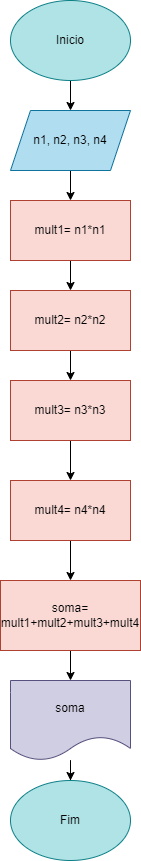

The diagram above was exported from draw.io. Its source (the exported page's mxGraphModel, read from the mxfile embedded in the PNG):
<mxGraphModel dx="1114" dy="616" grid="1" gridSize="10" guides="1" tooltips="1" connect="1" arrows="1" fold="1" page="1" pageScale="1" pageWidth="827" pageHeight="1169" math="0" shadow="0">
  <root>
    <mxCell id="0" />
    <mxCell id="1" parent="0" />
    <mxCell id="oaVSVERFKKB7v-UMiK7W-3" value="" style="edgeStyle=orthogonalEdgeStyle;rounded=0;orthogonalLoop=1;jettySize=auto;html=1;" edge="1" parent="1" source="oaVSVERFKKB7v-UMiK7W-1" target="oaVSVERFKKB7v-UMiK7W-2">
      <mxGeometry relative="1" as="geometry" />
    </mxCell>
    <mxCell id="oaVSVERFKKB7v-UMiK7W-1" value="Inicio" style="ellipse;whiteSpace=wrap;html=1;fillColor=#b0e3e6;strokeColor=#0e8088;" vertex="1" parent="1">
      <mxGeometry x="340" y="20" width="120" height="80" as="geometry" />
    </mxCell>
    <mxCell id="oaVSVERFKKB7v-UMiK7W-5" value="" style="edgeStyle=orthogonalEdgeStyle;rounded=0;orthogonalLoop=1;jettySize=auto;html=1;" edge="1" parent="1" source="oaVSVERFKKB7v-UMiK7W-2" target="oaVSVERFKKB7v-UMiK7W-4">
      <mxGeometry relative="1" as="geometry" />
    </mxCell>
    <mxCell id="oaVSVERFKKB7v-UMiK7W-2" value="n1, n2, n3, n4" style="shape=parallelogram;perimeter=parallelogramPerimeter;whiteSpace=wrap;html=1;fixedSize=1;fillColor=#b1ddf0;strokeColor=#10739e;" vertex="1" parent="1">
      <mxGeometry x="340" y="130" width="120" height="60" as="geometry" />
    </mxCell>
    <mxCell id="oaVSVERFKKB7v-UMiK7W-7" value="" style="edgeStyle=orthogonalEdgeStyle;rounded=0;orthogonalLoop=1;jettySize=auto;html=1;" edge="1" parent="1" source="oaVSVERFKKB7v-UMiK7W-4" target="oaVSVERFKKB7v-UMiK7W-6">
      <mxGeometry relative="1" as="geometry" />
    </mxCell>
    <mxCell id="oaVSVERFKKB7v-UMiK7W-4" value="mult1= n1*n1" style="whiteSpace=wrap;html=1;fillColor=#fad9d5;strokeColor=#ae4132;" vertex="1" parent="1">
      <mxGeometry x="340" y="220" width="120" height="60" as="geometry" />
    </mxCell>
    <mxCell id="oaVSVERFKKB7v-UMiK7W-9" value="" style="edgeStyle=orthogonalEdgeStyle;rounded=0;orthogonalLoop=1;jettySize=auto;html=1;" edge="1" parent="1" source="oaVSVERFKKB7v-UMiK7W-6" target="oaVSVERFKKB7v-UMiK7W-8">
      <mxGeometry relative="1" as="geometry" />
    </mxCell>
    <mxCell id="oaVSVERFKKB7v-UMiK7W-6" value="mult2= n2*n2" style="whiteSpace=wrap;html=1;fillColor=#fad9d5;strokeColor=#ae4132;" vertex="1" parent="1">
      <mxGeometry x="340" y="310" width="120" height="60" as="geometry" />
    </mxCell>
    <mxCell id="oaVSVERFKKB7v-UMiK7W-11" value="" style="edgeStyle=orthogonalEdgeStyle;rounded=0;orthogonalLoop=1;jettySize=auto;html=1;" edge="1" parent="1" source="oaVSVERFKKB7v-UMiK7W-8" target="oaVSVERFKKB7v-UMiK7W-10">
      <mxGeometry relative="1" as="geometry" />
    </mxCell>
    <mxCell id="oaVSVERFKKB7v-UMiK7W-8" value="mult3= n3*n3" style="whiteSpace=wrap;html=1;fillColor=#fad9d5;strokeColor=#ae4132;" vertex="1" parent="1">
      <mxGeometry x="340" y="400" width="120" height="60" as="geometry" />
    </mxCell>
    <mxCell id="oaVSVERFKKB7v-UMiK7W-15" value="" style="edgeStyle=orthogonalEdgeStyle;rounded=0;orthogonalLoop=1;jettySize=auto;html=1;" edge="1" parent="1" source="oaVSVERFKKB7v-UMiK7W-10" target="oaVSVERFKKB7v-UMiK7W-14">
      <mxGeometry relative="1" as="geometry" />
    </mxCell>
    <mxCell id="oaVSVERFKKB7v-UMiK7W-10" value="mult4= n4*n4" style="whiteSpace=wrap;html=1;fillColor=#fad9d5;strokeColor=#ae4132;" vertex="1" parent="1">
      <mxGeometry x="340" y="500" width="120" height="60" as="geometry" />
    </mxCell>
    <mxCell id="oaVSVERFKKB7v-UMiK7W-17" value="" style="edgeStyle=orthogonalEdgeStyle;rounded=0;orthogonalLoop=1;jettySize=auto;html=1;" edge="1" parent="1" source="oaVSVERFKKB7v-UMiK7W-14" target="oaVSVERFKKB7v-UMiK7W-16">
      <mxGeometry relative="1" as="geometry" />
    </mxCell>
    <mxCell id="oaVSVERFKKB7v-UMiK7W-14" value="soma= mult1+mult2+mult3+mult4" style="whiteSpace=wrap;html=1;fillColor=#fad9d5;strokeColor=#ae4132;" vertex="1" parent="1">
      <mxGeometry x="330" y="600" width="140" height="70" as="geometry" />
    </mxCell>
    <mxCell id="oaVSVERFKKB7v-UMiK7W-19" value="" style="edgeStyle=orthogonalEdgeStyle;rounded=0;orthogonalLoop=1;jettySize=auto;html=1;" edge="1" parent="1" source="oaVSVERFKKB7v-UMiK7W-16" target="oaVSVERFKKB7v-UMiK7W-18">
      <mxGeometry relative="1" as="geometry" />
    </mxCell>
    <mxCell id="oaVSVERFKKB7v-UMiK7W-16" value="soma" style="shape=document;whiteSpace=wrap;html=1;boundedLbl=1;fillColor=#d0cee2;strokeColor=#56517e;" vertex="1" parent="1">
      <mxGeometry x="340" y="700" width="120" height="80" as="geometry" />
    </mxCell>
    <mxCell id="oaVSVERFKKB7v-UMiK7W-18" value="Fim" style="ellipse;whiteSpace=wrap;html=1;fillColor=#b0e3e6;strokeColor=#0e8088;" vertex="1" parent="1">
      <mxGeometry x="340" y="800" width="120" height="80" as="geometry" />
    </mxCell>
  </root>
</mxGraphModel>